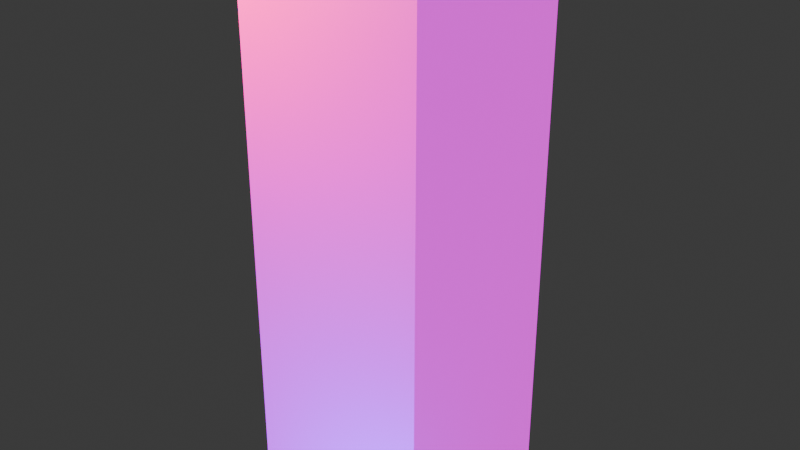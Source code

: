 # Source: Texture_Test.blend  (saved by Blender 4.2.67; exported with 4.5.12 LTS)
import bpy
from mathutils import Matrix  # noqa: F401  (used for matrix-valued properties, if any)

bpy.ops.wm.read_factory_settings(use_empty=True)
scene = bpy.context.scene
scene.name = 'Scene'

# ---- collections
col_collection = bpy.data.collections.new('Collection'); scene.collection.children.link(col_collection)

# ---- images (referenced by path relative to the original .blend; pixels are not part of the script)
import os
ASSET_DIR = os.environ.get("B2B_ASSET_DIR", "")  # directory of the original .blend (textures are referenced by path, not embedded)
HERE = os.path.dirname(os.path.abspath(__file__))  # packed textures are extracted next to this script under _unpacked/

def load_image(name, relpath, width, height, colorspace="sRGB"):
    """Load a texture the original file referenced (path relative to the .blend, or extracted next to this script)."""
    p = next((c for c in (os.path.join(HERE, relpath), os.path.join(ASSET_DIR, relpath)) if relpath and os.path.exists(c)), "")
    if p:
        img = bpy.data.images.load(p, check_existing=True)
        img.name = name
    else:  # same state as the original file: an image datablock whose file is absent (Cycles renders it pink)
        img = bpy.data.images.new(name, width, height)
        img.source = "FILE"
        img.filepath = "//" + (relpath or name)
    img.colorspace_settings.name = colorspace
    return img
img_servertowerfront_colour_png = load_image('ServerTowerFront_Colour.png', 'ServerTowerFront_Colour.png', 1024, 1024, 'sRGB')
img_servertowerfront_height2_png = load_image('ServerTowerFront_Height2.png', 'ServerTowerFront_Height2.png', 1024, 1024, 'sRGB')
img_servertowerfront_normal_png = load_image('ServerTowerFront_Normal.png', 'ServerTowerFront_Normal.png', 1024, 1024, 'sRGB')
img_servertowerfront_emission2_png = load_image('ServerTowerFront_Emission2.png', 'ServerTowerFront_Emission2.png', 1024, 1024, 'Non-Color')

# ---- materials (node trees are filled in below, after node groups)
mat_servertower = bpy.data.materials.new('ServerTower')
mat_servertower.alpha_threshold = 0.0
mat_servertower.roughness = 0.5
mat_servertower.line_color = (0.0, 0.0, 0.0, 1.0)

# ---- material node trees
mat_servertower.use_nodes = True; mat_servertower.node_tree.nodes.clear()
_N = mat_servertower.node_tree.nodes; _L = mat_servertower.node_tree.links
n0 = _N.new('ShaderNodeOutputMaterial'); n0.name = 'Material Output'; n0.location = (347, 297)
n1 = _N.new('ShaderNodeBsdfPrincipled'); n1.name = 'Principled BSDF'; n1.location = (10, 300)
n1.inputs[3].default_value = 1.45
n2 = _N.new('ShaderNodeTexImage'); n2.name = 'Image Texture'; n2.location = (-341, 622)
n2.image = img_servertowerfront_colour_png
n2.interpolation = 'Closest'
n3 = _N.new('ShaderNodeTexImage'); n3.name = 'Image Texture.001'; n3.location = (-730, 391)
n3.image = img_servertowerfront_height2_png
n3.interpolation = 'Closest'
n4 = _N.new('ShaderNodeTexImage'); n4.name = 'Image Texture.002'; n4.location = (-778, 70)
n4.image = img_servertowerfront_normal_png
n4.interpolation = 'Closest'
n5 = _N.new('ShaderNodeTexImage'); n5.name = 'Image Texture.003'; n5.location = (-344, -118)
n5.image = img_servertowerfront_emission2_png
n5.interpolation = 'Closest'
n6 = _N.new('ShaderNodeBump'); n6.name = 'Bump'; n6.location = (-183, 160)
n6.inputs[1].default_value = 5.0
n6.inputs[2].default_value = 1.0
n7 = _N.new('ShaderNodeNormalMap'); n7.name = 'Normal Map'; n7.location = (-433, 36)
n7.inputs[0].default_value = 0.0
_L.new(n2.outputs[0], n1.inputs[0])
_L.new(n4.outputs[0], n7.inputs[1])
_L.new(n7.outputs[0], n6.inputs[4])
_L.new(n6.outputs[0], n1.inputs[5])
_L.new(n1.outputs[0], n0.inputs[0])
_L.new(n5.outputs[0], n1.inputs[27])
_L.new(n5.outputs[1], n1.inputs[28])
_L.new(n3.outputs[0], n6.inputs[3])
n0.is_active_output = True

# ---- world
world_world = bpy.data.worlds.new('World'); scene.world = world_world
world_world.use_nodes = True; world_world.node_tree.nodes.clear()
_N = world_world.node_tree.nodes; _L = world_world.node_tree.links
n0 = _N.new('ShaderNodeOutputWorld'); n0.name = 'World Output'; n0.location = (300, 300)
n1 = _N.new('ShaderNodeBackground'); n1.name = 'Background'; n1.location = (10, 300)
n1.inputs[0].default_value = (0.05088, 0.05088, 0.05088, 1.0)
_L.new(n1.outputs[0], n0.inputs[0])
n0.is_active_output = True
world_world.color = (0.05088, 0.05088, 0.05088)
world_world.sun_shadow_jitter_overblur = 0.0

# ---- lights
light_point_001 = bpy.data.lights.new('Point.001', 'POINT')
light_point_001.color = (0.9883, 1.0, 0.0)
light_point_001.energy = 1000.0
light_point_002 = bpy.data.lights.new('Point.002', 'POINT')
light_point_002.color = (0.002191, 0.0, 1.0)
light_point_002.energy = 1000.0

# ---- meshes
me_cube_001 = bpy.data.meshes.new('Cube.001')
me_cube_001.from_pydata([(-1.0, -1.0, 0.0), (-1.0, -1.0, 6.0), (-1.0, 1.0, 0.0), (-1.0, 1.0, 6.0), (1.0, -1.0, 0.0), (1.0, -1.0, 6.0), (1.0, 1.0, 0.0), (1.0, 1.0, 6.0)], [], [(0, 1, 3, 2), (2, 3, 7, 6), (6, 7, 5, 4), (4, 5, 1, 0), (2, 6, 4, 0), (7, 3, 1, 5)])
_uv = me_cube_001.uv_layers.new(name='UVMap')
_uv.uv.foreach_set('vector', [0.9999, 9.998e-05, 0.9999, 0.9999, 9.996e-05, 0.9999, 0.0001001, 9.999e-05, 0.9999, 9.998e-05, 0.9999, 0.9999, 9.996e-05, 0.9999, 0.0001001, 9.999e-05, 0.9999, 0.0001, 0.9999, 0.9999, 0.0, 1.0, 0.0001, 0.0001, 0.9999, 0.0001, 0.9999, 0.9999, 0.0001, 0.9999, 0.0001, 0.0001, 0.9999, 0.3334, 5.776e-05, 0.3334, 5.771e-05, 5.778e-05, 0.9999, 5.773e-05, 5.794e-05, 0.3334, 5.765e-05, 5.776e-05, 0.9999, 5.793e-05, 0.9999, 0.3334])
me_cube_001.materials.append(mat_servertower)
me_cube_001.update()

# ---- objects
ob_cube = bpy.data.objects.new('Cube', me_cube_001)
ob_point = bpy.data.objects.new('Point', light_point_001)
ob_point_001 = bpy.data.objects.new('Point.001', light_point_002)

# ---- transforms, parenting, visibility, modifiers, constraints
ob_cube.location = (0.0, 0.0, 0.0)
ob_point.location = (-1.623, -3.095, 6.564)
ob_point_001.location = (1.248, -3.095, -0.1637)

# ---- collection membership
col_collection.objects.link(ob_cube)
col_collection.objects.link(ob_point)
col_collection.objects.link(ob_point_001)

# ---- scene / render settings (as saved in the file)
scene.frame_start = 1; scene.frame_end = 250; scene.frame_set(1)
scene.render.engine = 'BLENDER_EEVEE_NEXT'
bpy.context.view_layer.update()

# ---- added for rendering (the .blend has no active camera): camera
cam_auto = bpy.data.cameras.new('AutoCamera')
cam_auto.lens = 50.0
cam_auto.sensor_width = 36.0
cam_auto.clip_end = 1000.0
ob_auto_camera = bpy.data.objects.new('AutoCamera', cam_auto)
scene.collection.objects.link(ob_auto_camera)
ob_auto_camera.location = (6.13725, -7.3647, 7.9098)
ob_auto_camera.rotation_euler = (1.09748, -7.21219e-08, 0.694738)
scene.camera = ob_auto_camera
bpy.context.view_layer.update()
